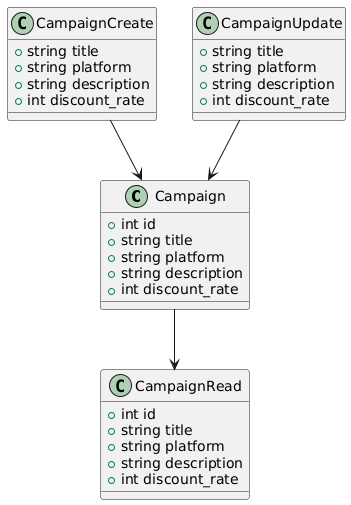

The diagram above was rendered by PlantUML. Its source (embedded in the PNG):
@startuml
class Campaign {
  +int id
  +string title
  +string platform
  +string description
  +int discount_rate
}

class CampaignCreate {
  +string title
  +string platform
  +string description
  +int discount_rate
}

class CampaignUpdate {
  +string title
  +string platform
  +string description
  +int discount_rate
}

class CampaignRead {
  +int id
  +string title
  +string platform
  +string description
  +int discount_rate
}

CampaignCreate --> Campaign
CampaignUpdate --> Campaign
Campaign --> CampaignRead
@enduml